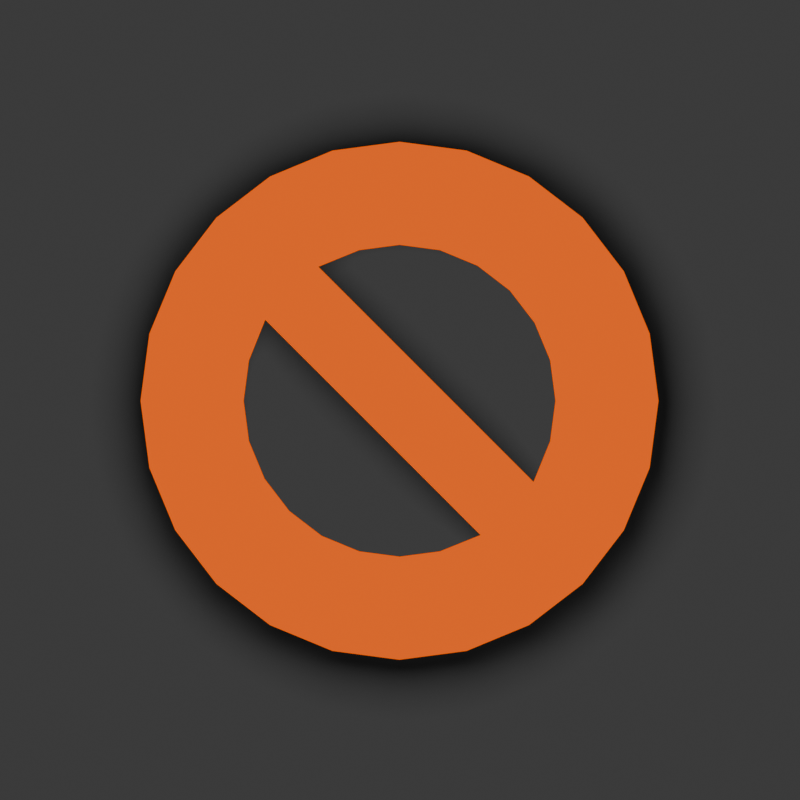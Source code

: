# Source: not-allowed.blend  (saved by Blender 4.2.66; exported with 4.5.12 LTS)
import bpy
from mathutils import Matrix  # noqa: F401  (used for matrix-valued properties, if any)

bpy.ops.wm.read_factory_settings(use_empty=True)
scene = bpy.context.scene
scene.name = 'Scene'

# ---- collections
col_collection = bpy.data.collections.new('Collection'); scene.collection.children.link(col_collection)

# ---- materials (node trees are filled in below, after node groups)
mat_emissive = bpy.data.materials.new('emissive')
mat_emissive.alpha_threshold = 0.0
mat_emissive.roughness = 0.5
mat_emissive.line_color = (0.0, 0.0, 0.0, 1.0)

# ---- material node trees
mat_emissive.use_nodes = True; mat_emissive.node_tree.nodes.clear()
_N = mat_emissive.node_tree.nodes; _L = mat_emissive.node_tree.links
n0 = _N.new('ShaderNodeOutputMaterial'); n0.name = 'Material Output'; n0.location = (300, 300)
n1 = _N.new('ShaderNodeGamma'); n1.name = 'Gamma'; n1.location = (87, 277)
n1.inputs[0].default_value = (1.0, 0.1266, 0.0, 1.0)
_L.new(n1.outputs[0], n0.inputs[0])
n0.is_active_output = True

# ---- world
world_world = bpy.data.worlds.new('World'); scene.world = world_world
world_world.use_nodes = True; world_world.node_tree.nodes.clear()
_N = world_world.node_tree.nodes; _L = world_world.node_tree.links
n0 = _N.new('ShaderNodeOutputWorld'); n0.name = 'World Output'; n0.location = (300, 300)
n1 = _N.new('ShaderNodeBackground'); n1.name = 'Background'; n1.location = (10, 300)
n1.inputs[0].default_value = (0.05088, 0.05088, 0.05088, 1.0)
_L.new(n1.outputs[0], n0.inputs[0])
n0.is_active_output = True
world_world.color = (0.05088, 0.05088, 0.05088)
world_world.sun_shadow_jitter_overblur = 0.0

# ---- cameras
cam_camera = bpy.data.cameras.new('Camera')
cam_camera.clip_end = 100.0
cam_camera.ortho_scale = 7.314

# ---- lights
light_area = bpy.data.lights.new('Area', 'AREA')
light_area.energy = 80.0
light_area.size = 1.0
light_area.size_y = 1.0

# ---- meshes
me_plane = bpy.data.meshes.new('Plane')
me_plane.from_pydata([(-1.0, -1.0, 0.0), (1.0, -1.0, 0.0), (-1.0, 1.0, 0.0), (1.0, 1.0, 0.0)], [], [(0, 1, 3, 2)])
_uv = me_plane.uv_layers.new(name='UVMap')
_uv.uv.foreach_set('vector', [0.0, 0.0, 1.0, 0.0, 1.0, 1.0, 0.0, 1.0])
me_plane.update()
me_circle = bpy.data.meshes.new('Circle')
me_circle.from_pydata([(-0.001115, 0.3865, 0.4804), (-0.1016, 0.3733, 0.4804), (-0.2064, 0.3306, 0.4804), (-0.2757, 0.2727, 0.4804), (-0.3343, 0.203, 0.4804), (-0.3762, 0.09864, 0.4804), (-0.3895, -0.00187, 0.4804), (-0.3762, -0.1024, 0.4804), (-0.3374, -0.196, 0.4804), (-0.2757, -0.2765, 0.4804), (-0.1953, -0.3382, 0.4804), (-0.1016, -0.377, 0.4804), (-0.001115, -0.3902, 0.4804), (0.0994, -0.377, 0.4804), (0.2038, -0.335, 0.4804), (0.2735, -0.2765, 0.4804), (0.3314, -0.2072, 0.4804), (0.374, -0.1024, 0.4804), (0.3872, -0.00187, 0.4804), (0.374, 0.09864, 0.4804), (0.3352, 0.1923, 0.4804), (0.2735, 0.2727, 0.4804), (0.1931, 0.3345, 0.4804), (0.0994, 0.3733, 0.4804), (-0.001133, 0.6202, 0.4804), (-0.1621, 0.599, 0.4804), (-0.3122, 0.5368, 0.4804), (-0.441, 0.438, 0.4804), (-0.5398, 0.3091, 0.4804), (-0.602, 0.1591, 0.4804), (-0.6232, -0.001888, 0.4804), (-0.602, -0.1629, 0.4804), (-0.5398, -0.3129, 0.4804), (-0.441, -0.4417, 0.4804), (-0.3122, -0.5406, 0.4804), (-0.1621, -0.6027, 0.4804), (-0.001133, -0.6239, 0.4804), (0.1599, -0.6027, 0.4804), (0.3099, -0.5406, 0.4804), (0.4387, -0.4417, 0.4804), (0.5376, -0.3129, 0.4804), (0.5997, -0.1629, 0.4804), (0.6209, -0.001888, 0.4804), (0.5997, 0.1591, 0.4804), (0.5376, 0.3091, 0.4804), (0.4387, 0.438, 0.4804), (0.3099, 0.5368, 0.4804), (0.1599, 0.599, 0.4804), (-0.1016, 0.3733, 0.009899), (-0.001115, 0.3865, 0.009899), (-0.2064, 0.3306, 0.009899), (-0.2757, 0.2727, 0.009899), (-0.3343, 0.203, 0.009899), (-0.3762, 0.09864, 0.009899), (-0.3895, -0.00187, 0.009899), (-0.3762, -0.1024, 0.009899), (-0.3374, -0.196, 0.009899), (-0.2757, -0.2765, 0.009899), (-0.1953, -0.3382, 0.009899), (-0.1016, -0.377, 0.009899), (-0.001115, -0.3902, 0.009899), (0.0994, -0.377, 0.009899), (0.2038, -0.335, 0.009899), (0.2735, -0.2765, 0.009899), (0.3314, -0.2072, 0.009899), (0.374, -0.1024, 0.009899), (0.3872, -0.00187, 0.009899), (0.374, 0.09864, 0.009899), (0.3352, 0.1923, 0.009899), (0.2735, 0.2727, 0.009899), (0.1931, 0.3345, 0.009899), (0.0994, 0.3733, 0.009899), (-0.1621, 0.599, 0.009899), (-0.001133, 0.6202, 0.009899), (-0.3122, 0.5368, 0.009899), (-0.441, 0.438, 0.009899), (-0.5398, 0.3091, 0.009899), (-0.602, 0.1591, 0.009899), (-0.6232, -0.001888, 0.009899), (-0.602, -0.1629, 0.009899), (-0.5398, -0.3129, 0.009899), (-0.441, -0.4417, 0.009899), (-0.3122, -0.5406, 0.009899), (-0.1621, -0.6027, 0.009899), (-0.001133, -0.6239, 0.009899), (0.1599, -0.6027, 0.009899), (0.3099, -0.5406, 0.009899), (0.4387, -0.4417, 0.009899), (0.5376, -0.3129, 0.009899), (0.5997, -0.1629, 0.009899), (0.6209, -0.001888, 0.009899), (0.5997, 0.1591, 0.009899), (0.5376, 0.3091, 0.009899), (0.4387, 0.438, 0.009899), (0.3099, 0.5368, 0.009899), (0.1599, 0.599, 0.009899)], [], [(23, 47, 24, 0), (1, 25, 26, 2), (16, 40, 41, 17), (9, 33, 34, 10), (2, 26, 27, 3), (17, 41, 42, 18), (10, 34, 35, 11), (3, 27, 28, 4), (18, 42, 43, 19), (11, 35, 36, 12), (4, 28, 29, 5), (19, 43, 44, 20), (12, 36, 37, 13), (5, 29, 30, 6), (20, 44, 45, 21), (13, 37, 38, 14), (6, 30, 31, 7), (21, 45, 46, 22), (14, 38, 39, 15), (7, 31, 32, 8), (22, 46, 47, 23), (0, 24, 25, 1), (15, 39, 40, 16), (8, 32, 33, 9), (3, 4, 14, 15, 16, 2), (71, 49, 73, 95), (48, 50, 74, 72), (64, 65, 89, 88), (57, 58, 82, 81), (50, 51, 75, 74), (65, 66, 90, 89), (58, 59, 83, 82), (51, 52, 76, 75), (66, 67, 91, 90), (59, 60, 84, 83), (52, 53, 77, 76), (67, 68, 92, 91), (60, 61, 85, 84), (53, 54, 78, 77), (68, 69, 93, 92), (61, 62, 86, 85), (54, 55, 79, 78), (69, 70, 94, 93), (62, 63, 87, 86), (55, 56, 80, 79), (70, 71, 95, 94), (49, 48, 72, 73), (63, 64, 88, 87), (56, 57, 81, 80), (51, 50, 64, 63, 62, 52), (9, 10, 58, 57), (37, 36, 84, 85), (23, 0, 49, 71), (10, 11, 59, 58), (38, 37, 85, 86), (25, 24, 73, 72), (11, 12, 60, 59), (39, 38, 86, 87), (26, 25, 72, 74), (12, 13, 61, 60), (40, 39, 87, 88), (27, 26, 74, 75), (13, 14, 62, 61), (41, 40, 88, 89), (0, 1, 48, 49), (28, 27, 75, 76), (42, 41, 89, 90), (1, 2, 50, 48), (29, 28, 76, 77), (43, 42, 90, 91), (30, 29, 77, 78), (16, 17, 65, 64), (44, 43, 91, 92), (31, 30, 78, 79), (17, 18, 66, 65), (45, 44, 92, 93), (4, 5, 53, 52), (32, 31, 79, 80), (18, 19, 67, 66), (46, 45, 93, 94), (2, 16, 64, 50), (5, 6, 54, 53), (33, 32, 80, 81), (19, 20, 68, 67), (47, 46, 94, 95), (14, 4, 52, 62), (6, 7, 55, 54), (34, 33, 81, 82), (20, 21, 69, 68), (24, 47, 95, 73), (7, 8, 56, 55), (35, 34, 82, 83), (21, 22, 70, 69), (8, 9, 57, 56), (36, 35, 83, 84), (22, 23, 71, 70)])
_uv = me_circle.uv_layers.new(name='UVMap')
_uv.uv.foreach_set('vector', [0.0, 0.0, 0.0, 0.0, 0.0, 0.0, 0.0, 0.0, 0.0, 0.0, 0.0, 0.0, 0.0, 0.0, 0.0, 0.0, 0.0, 0.0, 0.0, 0.0, 0.0, 0.0, 0.0, 0.0, 0.0, 0.0, 0.0, 0.0, 0.0, 0.0, 0.0, 0.0, 0.0, 0.0, 0.0, 0.0, 0.0, 0.0, 0.0, 0.0, 0.0, 0.0, 0.0, 0.0, 0.0, 0.0, 0.0, 0.0, 0.0, 0.0, 0.0, 0.0, 0.0, 0.0, 0.0, 0.0, 0.0, 0.0, 0.0, 0.0, 0.0, 0.0, 0.0, 0.0, 0.0, 0.0, 0.0, 0.0, 0.0, 0.0, 0.0, 0.0, 0.0, 0.0, 0.0, 0.0, 0.0, 0.0, 0.0, 0.0, 0.0, 0.0, 0.0, 0.0, 0.0, 0.0, 0.0, 0.0, 0.0, 0.0, 0.0, 0.0, 0.0, 0.0, 0.0, 0.0, 0.0, 0.0, 0.0, 0.0, 0.0, 0.0, 0.0, 0.0, 0.0, 0.0, 0.0, 0.0, 0.0, 0.0, 0.0, 0.0, 0.0, 0.0, 0.0, 0.0, 0.0, 0.0, 0.0, 0.0, 0.0, 0.0, 0.0, 0.0, 0.0, 0.0, 0.0, 0.0, 0.0, 0.0, 0.0, 0.0, 0.0, 0.0, 0.0, 0.0, 0.0, 0.0, 0.0, 0.0, 0.0, 0.0, 0.0, 0.0, 0.0, 0.0, 0.0, 0.0, 0.0, 0.0, 0.0, 0.0, 0.0, 0.0, 0.0, 0.0, 0.0, 0.0, 0.0, 0.0, 0.0, 0.0, 0.0, 0.0, 0.0, 0.0, 0.0, 0.0, 0.0, 0.0, 0.0, 0.0, 0.0, 0.0, 0.0, 0.0, 0.0, 0.0, 0.0, 0.0, 0.0, 0.0, 0.0, 0.0, 0.0, 0.0, 0.0, 0.0, 0.0, 0.0, 0.0, 0.0, 0.0, 0.0, 0.0, 0.0, 0.0, 0.0, 0.0, 0.0, 0.0, 0.0, 0.0, 0.0, 0.0, 0.0, 0.0, 0.0, 0.0, 0.0, 0.0, 0.0, 0.0, 0.0, 0.0, 0.0, 0.0, 0.0, 0.0, 0.0, 0.0, 0.0, 0.0, 0.0, 0.0, 0.0, 0.0, 0.0, 0.0, 0.0, 0.0, 0.0, 0.0, 0.0, 0.0, 0.0, 0.0, 0.0, 0.0, 0.0, 0.0, 0.0, 0.0, 0.0, 0.0, 0.0, 0.0, 0.0, 0.0, 0.0, 0.0, 0.0, 0.0, 0.0, 0.0, 0.0, 0.0, 0.0, 0.0, 0.0, 0.0, 0.0, 0.0, 0.0, 0.0, 0.0, 0.0, 0.0, 0.0, 0.0, 0.0, 0.0, 0.0, 0.0, 0.0, 0.0, 0.0, 0.0, 0.0, 0.0, 0.0, 0.0, 0.0, 0.0, 0.0, 0.0, 0.0, 0.0, 0.0, 0.0, 0.0, 0.0, 0.0, 0.0, 0.0, 0.0, 0.0, 0.0, 0.0, 0.0, 0.0, 0.0, 0.0, 0.0, 0.0, 0.0, 0.0, 0.0, 0.0, 0.0, 0.0, 0.0, 0.0, 0.0, 0.0, 0.0, 0.0, 0.0, 0.0, 0.0, 0.0, 0.0, 0.0, 0.0, 0.0, 0.0, 0.0, 0.0, 0.0, 0.0, 0.0, 0.0, 0.0, 0.0, 0.0, 0.0, 0.0, 0.0, 0.0, 0.0, 0.0, 0.0, 0.0, 0.0, 0.0, 0.0, 0.0, 0.0, 0.0, 0.0, 0.0, 0.0, 0.0, 0.0, 0.0, 0.0, 0.0, 0.0, 0.0, 0.0, 0.0, 0.0, 0.0, 0.0, 0.0, 0.0, 0.0, 0.0, 0.0, 0.0, 0.0, 0.0, 0.0, 0.0, 0.0, 0.0, 0.0, 0.0, 0.0, 0.0, 0.0, 0.0, 0.0, 0.0, 0.0, 0.0, 0.0, 0.0, 0.0, 0.0, 0.0, 0.0, 0.0, 0.0, 0.0, 0.0, 0.0, 0.0, 0.0, 0.0, 0.0, 0.0, 0.0, 0.0, 0.0, 0.0, 0.0, 0.0, 0.0, 0.0, 0.0, 0.0, 0.0, 0.0, 0.0, 0.0, 0.0, 0.0, 0.0, 0.0, 0.0, 0.0, 0.0, 0.0, 0.0, 0.0, 0.0, 0.0, 0.0, 0.0, 0.0, 0.0, 0.0, 0.0, 0.0, 0.0, 0.0, 0.0, 0.0, 0.0, 0.0, 0.0, 0.0, 0.0, 0.0, 0.0, 0.0, 0.0, 0.0, 0.0, 0.0, 0.0, 0.0, 0.0, 0.0, 0.0, 0.0, 0.0, 0.0, 0.0, 0.0, 0.0, 0.0, 0.0, 0.0, 0.0, 0.0, 0.0, 0.0, 0.0, 0.0, 0.0, 0.0, 0.0, 0.0, 0.0, 0.0, 0.0, 0.0, 0.0, 0.0, 0.0, 0.0, 0.0, 0.0, 0.0, 0.0, 0.0, 0.0, 0.0, 0.0, 0.0, 0.0, 0.0, 0.0, 0.0, 0.0, 0.0, 0.0, 0.0, 0.0, 0.0, 0.0, 0.0, 0.0, 0.0, 0.0, 0.0, 0.0, 0.0, 0.0, 0.0, 0.0, 0.0, 0.0, 0.0, 0.0, 0.0, 0.0, 0.0, 0.0, 0.0, 0.0, 0.0, 0.0, 0.0, 0.0, 0.0, 0.0, 0.0, 0.0, 0.0, 0.0, 0.0, 0.0, 0.0, 0.0, 0.0, 0.0, 0.0, 0.0, 0.0, 0.0, 0.0, 0.0, 0.0, 0.0, 0.0, 0.0, 0.0, 0.0, 0.0, 0.0, 0.0, 0.0, 0.0, 0.0, 0.0, 0.0, 0.0, 0.0, 0.0, 0.0, 0.0, 0.0, 0.0, 0.0, 0.0, 0.0, 0.0, 0.0, 0.0, 0.0, 0.0, 0.0, 0.0, 0.0, 0.0, 0.0, 0.0, 0.0, 0.0, 0.0, 0.0, 0.0, 0.0, 0.0, 0.0, 0.0, 0.0, 0.0, 0.0, 0.0, 0.0, 0.0, 0.0, 0.0, 0.0, 0.0, 0.0, 0.0, 0.0, 0.0, 0.0, 0.0, 0.0, 0.0, 0.0, 0.0, 0.0, 0.0, 0.0, 0.0, 0.0, 0.0, 0.0, 0.0, 0.0, 0.0, 0.0, 0.0, 0.0, 0.0, 0.0, 0.0, 0.0, 0.0, 0.0, 0.0, 0.0, 0.0, 0.0, 0.0, 0.0, 0.0, 0.0, 0.0, 0.0, 0.0, 0.0, 0.0, 0.0, 0.0, 0.0, 0.0, 0.0, 0.0, 0.0, 0.0, 0.0, 0.0, 0.0, 0.0, 0.0, 0.0, 0.0, 0.0, 0.0, 0.0, 0.0, 0.0, 0.0, 0.0, 0.0, 0.0, 0.0, 0.0, 0.0, 0.0, 0.0, 0.0, 0.0, 0.0, 0.0, 0.0, 0.0, 0.0, 0.0, 0.0, 0.0, 0.0, 0.0, 0.0, 0.0, 0.0, 0.0, 0.0, 0.0, 0.0, 0.0, 0.0, 0.0, 0.0, 0.0, 0.0, 0.0, 0.0, 0.0, 0.0, 0.0, 0.0, 0.0, 0.0, 0.0, 0.0, 0.0, 0.0, 0.0, 0.0, 0.0, 0.0, 0.0, 0.0, 0.0, 0.0, 0.0, 0.0, 0.0, 0.0, 0.0, 0.0, 0.0, 0.0, 0.0, 0.0, 0.0, 0.0, 0.0, 0.0, 0.0, 0.0, 0.0, 0.0, 0.0, 0.0, 0.0, 0.0, 0.0, 0.0, 0.0, 0.0, 0.0, 0.0, 0.0, 0.0, 0.0, 0.0, 0.0, 0.0, 0.0, 0.0, 0.0, 0.0, 0.0, 0.0, 0.0, 0.0, 0.0, 0.0, 0.0, 0.0, 0.0, 0.0, 0.0, 0.0, 0.0, 0.0, 0.0, 0.0, 0.0, 0.0, 0.0, 0.0, 0.0, 0.0, 0.0])
me_circle.materials.append(mat_emissive)
me_circle.update()

# ---- objects
ob_camera = bpy.data.objects.new('Camera', cam_camera)
ob_plane = bpy.data.objects.new('Plane', me_plane)
ob_area = bpy.data.objects.new('Area', light_area)
ob_circle = bpy.data.objects.new('Circle', me_circle)

# ---- transforms, parenting, visibility, modifiers, constraints
ob_camera.location = (0.0, 0.0, 6.075)
ob_camera.lock_rotations_4d = False
ob_camera.empty_display_type = 'ARROWS'
ob_camera.color = (0.0, 0.0, 0.0, 0.0)
ob_camera.display_type = 'WIRE'
ob_camera.lineart.crease_threshold = 0.0
ob_plane.location = (0.0, 0.0, 0.0)
ob_plane.scale = (10.1, 10.1, 10.1)
ob_plane.is_shadow_catcher = True
ob_area.location = (-0.1528, 0.1865, 1.538)
ob_area.scale = (1.871, 1.871, 2.176)
ob_circle.location = (0.0, 0.0, -0.8325)
ob_circle.scale = (2.194, 2.194, 2.194)

# ---- collection membership
col_collection.objects.link(ob_camera)
col_collection.objects.link(ob_plane)
col_collection.objects.link(ob_area)
col_collection.objects.link(ob_circle)

# ---- scene / render settings (as saved in the file)
scene.camera = ob_camera
scene.frame_start = 1; scene.frame_end = 250; scene.frame_set(0)
scene.render.engine = 'CYCLES'
scene.render.image_settings.color_depth = '16'
scene.render.image_settings.compression = 0
scene.render.resolution_x = 96
scene.render.resolution_y = 96
scene.render.fps = 60
scene.render.film_transparent = True
scene.render.use_file_extension = False
scene.cycles.samples = 1024
bpy.context.view_layer.update()
